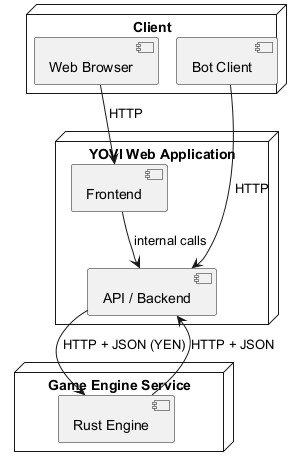

The diagram above was rendered by PlantUML. Its source (embedded in the PNG):
@startuml
node "Client" {
component "Web Browser"
component "Bot Client"
}

node "YOVI Web Application" {
component "Frontend"
component "API / Backend"
}

node "Game Engine Service" {
component "Rust Engine"
}

"Web Browser" --> "Frontend" : HTTP
"Bot Client" --> "API / Backend" : HTTP
"Frontend" --> "API / Backend" : internal calls
"API / Backend" --> "Rust Engine" : HTTP + JSON (YEN)
"Rust Engine" --> "API / Backend" : HTTP + JSON
@enduml